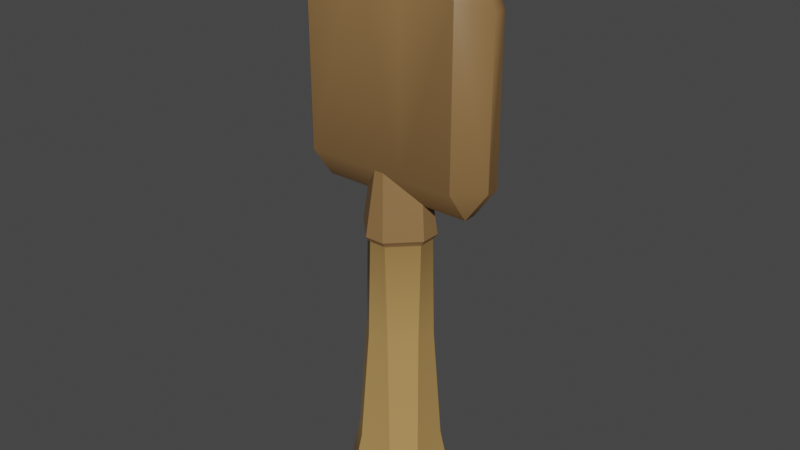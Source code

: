 # Source: Shovel_Wood.blend  (saved by Blender 3.0.42; exported with 4.5.12 LTS)
import bpy
from mathutils import Matrix  # noqa: F401  (used for matrix-valued properties, if any)

bpy.ops.wm.read_factory_settings(use_empty=True)
scene = bpy.context.scene
scene.name = 'Scene'

# ---- collections
col_collection = bpy.data.collections.new('Collection'); scene.collection.children.link(col_collection)

# ---- images (referenced by path relative to the original .blend; pixels are not part of the script)
import os
ASSET_DIR = os.environ.get("B2B_ASSET_DIR", "")  # directory of the original .blend (textures are referenced by path, not embedded)
HERE = os.path.dirname(os.path.abspath(__file__))  # packed textures are extracted next to this script under _unpacked/

def load_image(name, relpath, width, height, colorspace="sRGB"):
    """Load a texture the original file referenced (path relative to the .blend, or extracted next to this script)."""
    p = next((c for c in (os.path.join(HERE, relpath), os.path.join(ASSET_DIR, relpath)) if relpath and os.path.exists(c)), "")
    if p:
        img = bpy.data.images.load(p, check_existing=True)
        img.name = name
    else:  # same state as the original file: an image datablock whose file is absent (Cycles renders it pink)
        img = bpy.data.images.new(name, width, height)
        img.source = "FILE"
        img.filepath = "//" + (relpath or name)
    img.colorspace_settings.name = colorspace
    return img
img_atlas_png = load_image('Atlas.png', '_unpacked/Atlas.0503c194.png', 32, 32, 'sRGB')

# ---- materials (node trees are filled in below, after node groups)
mat_atlas = bpy.data.materials.new('Atlas')
mat_atlas.alpha_threshold = 0.0
mat_atlas.use_transparent_shadow = False
mat_atlas.roughness = 0.5

# ---- node groups
ng_auto_smooth = bpy.data.node_groups.new('Auto Smooth', 'GeometryNodeTree')
_s = ng_auto_smooth.interface.new_socket(name='Geometry', in_out='OUTPUT', socket_type='NodeSocketGeometry')
_s = ng_auto_smooth.interface.new_socket(name='Geometry', in_out='INPUT', socket_type='NodeSocketGeometry')
_s = ng_auto_smooth.interface.new_socket(name='Angle', in_out='INPUT', socket_type='NodeSocketFloat')
_s.subtype = 'ANGLE'
_s.min_value = 0.0
_s.max_value = 3.142
ng_auto_smooth.is_modifier = True
_N = ng_auto_smooth.nodes; _L = ng_auto_smooth.links
n0 = _N.new('NodeGroupOutput'); n0.name = 'Group Output'; n0.location = (480, -100)
n1 = _N.new('NodeGroupInput'); n1.name = 'Group Input'; n1.location = (-420, -300)
n2 = _N.new('NodeGroupInput'); n2.name = 'Group Input.001'; n2.location = (-60, -100)
n3 = _N.new('GeometryNodeSetShadeSmooth'); n3.name = 'Set Shade Smooth'; n3.location = (120, -100)
n3.domain = 'EDGE'
n4 = _N.new('GeometryNodeSetShadeSmooth'); n4.name = 'Set Shade Smooth.001'; n4.location = (300, -100)
n5 = _N.new('GeometryNodeInputMeshEdgeAngle'); n5.name = 'Edge Angle'; n5.location = (-420, -220)
n6 = _N.new('GeometryNodeInputEdgeSmooth'); n6.name = 'Is Edge Smooth'; n6.location = (-60, -160)
n7 = _N.new('GeometryNodeInputShadeSmooth'); n7.name = 'Is Face Smooth'; n7.location = (-240, -340)
n8 = _N.new('FunctionNodeBooleanMath'); n8.name = 'Boolean Math'; n8.location = (-60, -220)
n9 = _N.new('FunctionNodeCompare'); n9.name = 'Compare'; n9.location = (-240, -180)
n9.operation = 'LESS_EQUAL'
_L.new(n5.outputs[0], n9.inputs[0])
_L.new(n4.outputs[0], n0.inputs[0])
_L.new(n1.outputs[1], n9.inputs[1])
_L.new(n9.outputs[0], n8.inputs[0])
_L.new(n7.outputs[0], n8.inputs[1])
_L.new(n2.outputs[0], n3.inputs[0])
_L.new(n6.outputs[0], n3.inputs[1])
_L.new(n3.outputs[0], n4.inputs[0])
_L.new(n8.outputs[0], n3.inputs[2])
n0.is_active_output = True

# ---- material node trees
mat_atlas.use_nodes = True; mat_atlas.node_tree.nodes.clear()
_N = mat_atlas.node_tree.nodes; _L = mat_atlas.node_tree.links
n0 = _N.new('ShaderNodeTexImage'); n0.name = 'Image Texture'; n0.location = (-191, 307)
n0.width = 140
n0.image = img_atlas_png
n0.interpolation = 'Closest'
n1 = _N.new('ShaderNodeOutputMaterial'); n1.name = 'Material Output'; n1.location = (366, 293)
n2 = _N.new('ShaderNodeBsdfPrincipled'); n2.name = 'Principled BSDF'; n2.location = (45, 312)
n2.distribution = 'GGX'
n2.subsurface_method = 'RANDOM_WALK_SKIN'
n2.inputs[3].default_value = 1.45
n2.inputs[27].default_value = (0.0, 0.0, 0.0, 1.0)
n2.inputs[28].default_value = 1.0
_L.new(n0.outputs[0], n2.inputs[0])
_L.new(n2.outputs[0], n1.inputs[0])
n1.is_active_output = True

# ---- world
world_world = bpy.data.worlds.new('World'); scene.world = world_world
world_world.use_nodes = True; world_world.node_tree.nodes.clear()
_N = world_world.node_tree.nodes; _L = world_world.node_tree.links
n0 = _N.new('ShaderNodeOutputWorld'); n0.name = 'World Output'; n0.location = (300, 300)
n1 = _N.new('ShaderNodeBackground'); n1.name = 'Background'; n1.location = (10, 300)
n1.inputs[0].default_value = (0.05088, 0.05088, 0.05088, 1.0)
_L.new(n1.outputs[0], n0.inputs[0])
n0.is_active_output = True
world_world.color = (0.05088, 0.05088, 0.05088)
world_world.use_sun_shadow = False
world_world.sun_shadow_jitter_overblur = 0.0

# ---- meshes
me_cube_037 = bpy.data.meshes.new('Cube.037')
me_cube_037.from_pydata([(-0.125, -0.06415, -0.2126), (-0.07152, -0.07152, -0.3019), (-0.06415, -0.125, -0.2126), (-0.07566, -0.008731, 0.7987), (-0.008731, -0.07566, 0.7987), (-0.07152, 0.07152, -0.3019), (-0.125, 0.06415, -0.2126), (-0.06415, 0.125, -0.2126), (-0.008731, 0.07566, 0.7987), (-0.07566, 0.008731, 0.7987), (0.07152, -0.07152, -0.3019), (0.125, -0.06415, -0.2126), (0.06415, -0.125, -0.2126), (0.008731, -0.07566, 0.7987), (0.07566, -0.008731, 0.7987), (0.07152, 0.07152, -0.3019), (0.06415, 0.125, -0.2126), (0.125, 0.06415, -0.2126), (0.07566, 0.008731, 0.7987), (0.008731, 0.07566, 0.7987), (-0.09184, -0.02491, 0.5243), (-0.02491, -0.09184, 0.5243), (-0.09184, 0.02491, 0.5243), (-0.02491, 0.09184, 0.5243), (0.02491, 0.09184, 0.5243), (0.09184, 0.02491, 0.5243), (0.09184, -0.02491, 0.5243), (0.02491, -0.09184, 0.5243), (-0.292, -0.01803, 0.73), (-0.2253, -0.01803, 0.6372), (-0.2253, -0.08474, 0.73), (-0.2253, 0.01803, 0.6372), (-0.292, 0.01803, 0.73), (-0.2253, 0.08474, 0.73), (0.2253, 0.08474, 0.73), (0.292, 0.01803, 0.73), (0.2253, 0.01803, 0.6372), (0.2253, -0.01803, 0.6372), (0.292, -0.01803, 0.73), (0.2253, -0.08474, 0.73), (-0.292, -0.01803, 1.179), (-0.2253, -0.08474, 1.208), (-0.2296, -0.01803, 1.304), (-0.2296, 0.01803, 1.304), (-0.2253, 0.08474, 1.208), (-0.292, 0.01803, 1.179), (0.2253, 0.08474, 1.208), (0.2296, 0.01803, 1.304), (0.292, 0.01803, 1.179), (0.2296, -0.01803, 1.304), (0.2253, -0.08474, 1.208), (0.292, -0.01803, 1.179), (0.06671, 0.01803, 0.6372), (-0.06671, 0.01803, 0.6372), (-0.06671, 0.08474, 0.73), (0.06671, 0.08474, 0.73), (-0.06671, -0.01803, 0.6372), (0.06671, -0.01803, 0.6372), (0.06671, -0.08474, 0.73), (-0.06671, -0.08474, 0.73), (0.06238, 0.01803, 1.393), (0.06671, 0.08474, 1.291), (-0.06671, 0.08474, 1.291), (-0.06238, 0.01803, 1.393), (-0.06238, -0.01803, 1.393), (-0.06671, -0.08474, 1.291), (0.06671, -0.08474, 1.291), (0.06238, -0.01803, 1.393), (-0.02823, -0.1041, 0.5417), (-0.1041, -0.02823, 0.5417), (-0.02823, 0.1041, 0.5417), (-0.1041, 0.02823, 0.5417), (0.1041, 0.02823, 0.5417), (0.02823, 0.1041, 0.5417), (0.02823, -0.1041, 0.5417), (0.1041, -0.02823, 0.5417), (-0.03356, 0.09251, 0.2311), (-0.05224, 0.1083, -0.1074), (-0.1083, 0.05224, -0.1074), (-0.09251, 0.03356, 0.2311), (0.09251, 0.03356, 0.2311), (0.1083, 0.05224, -0.1074), (0.05224, 0.1083, -0.1074), (0.03356, 0.09251, 0.2311), (0.05224, -0.1083, -0.1074), (0.03356, -0.09251, 0.2311), (0.1083, -0.05224, -0.1074), (0.09251, -0.03356, 0.2311), (-0.05224, -0.1083, -0.1074), (-0.03356, -0.09251, 0.2311), (-0.09251, -0.03356, 0.2311), (-0.1083, -0.05224, -0.1074)], [], [(0, 91, 78, 6), (90, 20, 22, 79), (32, 28, 40, 45), (69, 3, 9, 71), (84, 88, 2, 12), (74, 13, 4, 68), (72, 18, 14, 75), (70, 8, 19, 73), (5, 15, 10, 1), (30, 59, 65, 41), (47, 60, 67, 49), (63, 43, 42, 64), (36, 37, 57, 52), (34, 55, 61, 46), (53, 56, 29, 31), (58, 39, 50, 66), (54, 33, 44, 62), (38, 35, 48, 51), (0, 1, 2), (5, 6, 7), (10, 11, 12), (15, 16, 17), (23, 24, 83, 76), (25, 26, 87, 80), (27, 21, 89, 85), (27, 85, 87, 26), (28, 29, 30), (31, 32, 33), (34, 35, 36), (37, 38, 39), (40, 41, 42), (43, 44, 45), (46, 47, 48), (49, 50, 51), (52, 53, 54, 55), (56, 57, 58, 59), (60, 61, 62, 63), (64, 65, 66, 67), (5, 1, 0, 6), (68, 4, 3, 69), (15, 5, 7, 16), (10, 15, 17, 11), (1, 10, 12, 2), (70, 23, 22, 71), (72, 25, 24, 73), (74, 27, 26, 75), (28, 32, 31, 29), (55, 34, 36, 52), (35, 38, 37, 36), (59, 30, 29, 56), (42, 43, 45, 40), (60, 47, 46, 61), (47, 49, 51, 48), (64, 42, 41, 65), (38, 51, 50, 39), (40, 28, 30, 41), (32, 45, 44, 33), (48, 35, 34, 46), (33, 54, 53, 31), (39, 58, 57, 37), (43, 63, 62, 44), (49, 67, 66, 50), (54, 62, 61, 55), (58, 66, 65, 59), (63, 64, 67, 60), (56, 53, 52, 57), (2, 88, 91, 0), (13, 74, 75, 14), (18, 72, 73, 19), (8, 70, 71, 9), (21, 68, 69, 20), (23, 70, 73, 24), (25, 72, 75, 26), (27, 74, 68, 21), (20, 69, 71, 22), (89, 21, 20, 90), (84, 12, 11, 86), (81, 86, 11, 17), (77, 82, 16, 7), (25, 80, 83, 24), (23, 76, 79, 22), (81, 17, 16, 82), (89, 90, 91, 88), (88, 84, 85, 89), (84, 86, 87, 85), (81, 82, 83, 80), (77, 78, 79, 76), (86, 81, 80, 87), (82, 77, 76, 83), (90, 79, 78, 91), (77, 7, 6, 78)])
me_cube_037.polygons.foreach_set('use_smooth', [True] * 91)
_uv = me_cube_037.uv_layers.new(name='UVMap')
_uv.uv.foreach_set('vector', [0.04275, 0.8327, 0.04275, 0.8327, 0.04275, 0.8327, 0.04275, 0.8327, 0.04275, 0.8327, 0.04275, 0.8327, 0.04275, 0.8327, 0.04275, 0.8327, 0.0784, 0.8288, 0.0784, 0.8288, 0.0784, 0.8288, 0.0784, 0.8288, 0.0784, 0.8288, 0.0784, 0.8288, 0.0784, 0.8288, 0.0784, 0.8288, 0.04275, 0.8327, 0.04275, 0.8327, 0.04275, 0.8327, 0.04275, 0.8327, 0.0784, 0.8288, 0.0784, 0.8288, 0.0784, 0.8288, 0.0784, 0.8288, 0.0784, 0.8288, 0.0784, 0.8288, 0.0784, 0.8288, 0.0784, 0.8288, 0.0784, 0.8288, 0.0784, 0.8288, 0.0784, 0.8288, 0.0784, 0.8288, 0.04275, 0.8327, 0.04275, 0.8327, 0.04275, 0.8327, 0.04275, 0.8327, 0.0784, 0.8288, 0.0784, 0.8288, 0.0784, 0.8288, 0.0784, 0.8288, 0.0784, 0.8288, 0.0784, 0.8288, 0.0784, 0.8288, 0.0784, 0.8288, 0.0784, 0.8288, 0.0784, 0.8288, 0.0784, 0.8288, 0.0784, 0.8288, 0.0784, 0.8288, 0.0784, 0.8288, 0.0784, 0.8288, 0.0784, 0.8288, 0.0784, 0.8288, 0.0784, 0.8288, 0.0784, 0.8288, 0.0784, 0.8288, 0.0784, 0.8288, 0.0784, 0.8288, 0.0784, 0.8288, 0.0784, 0.8288, 0.0784, 0.8288, 0.0784, 0.8288, 0.0784, 0.8288, 0.0784, 0.8288, 0.0784, 0.8288, 0.0784, 0.8288, 0.0784, 0.8288, 0.0784, 0.8288, 0.0784, 0.8288, 0.0784, 0.8288, 0.0784, 0.8288, 0.0784, 0.8288, 0.04275, 0.8327, 0.04275, 0.8327, 0.04275, 0.8327, 0.04275, 0.8327, 0.04275, 0.8327, 0.04275, 0.8327, 0.04275, 0.8327, 0.04275, 0.8327, 0.04275, 0.8327, 0.04275, 0.8327, 0.04275, 0.8327, 0.04275, 0.8327, 0.04275, 0.8327, 0.04275, 0.8327, 0.04275, 0.8327, 0.04275, 0.8327, 0.04275, 0.8327, 0.04275, 0.8327, 0.04275, 0.8327, 0.04275, 0.8327, 0.04275, 0.8327, 0.04275, 0.8327, 0.04275, 0.8327, 0.04275, 0.8327, 0.04275, 0.8327, 0.04275, 0.8327, 0.04275, 0.8327, 0.04275, 0.8327, 0.0784, 0.8288, 0.0784, 0.8288, 0.0784, 0.8288, 0.0784, 0.8288, 0.0784, 0.8288, 0.0784, 0.8288, 0.0784, 0.8288, 0.0784, 0.8288, 0.0784, 0.8288, 0.0784, 0.8288, 0.0784, 0.8288, 0.0784, 0.8288, 0.0784, 0.8288, 0.0784, 0.8288, 0.0784, 0.8288, 0.0784, 0.8288, 0.0784, 0.8288, 0.0784, 0.8288, 0.0784, 0.8288, 0.0784, 0.8288, 0.0784, 0.8288, 0.0784, 0.8288, 0.0784, 0.8288, 0.0784, 0.8288, 0.0784, 0.8288, 0.0784, 0.8288, 0.0784, 0.8288, 0.0784, 0.8288, 0.0784, 0.8288, 0.0784, 0.8288, 0.0784, 0.8288, 0.0784, 0.8288, 0.0784, 0.8288, 0.0784, 0.8288, 0.0784, 0.8288, 0.0784, 0.8288, 0.0784, 0.8288, 0.0784, 0.8288, 0.0784, 0.8288, 0.0784, 0.8288, 0.04275, 0.8327, 0.04275, 0.8327, 0.04275, 0.8327, 0.04275, 0.8327, 0.0784, 0.8288, 0.0784, 0.8288, 0.0784, 0.8288, 0.0784, 0.8288, 0.04275, 0.8327, 0.04275, 0.8327, 0.04275, 0.8327, 0.04275, 0.8327, 0.04275, 0.8327, 0.04275, 0.8327, 0.04275, 0.8327, 0.04275, 0.8327, 0.04275, 0.8327, 0.04275, 0.8327, 0.04275, 0.8327, 0.04275, 0.8327, 0.0784, 0.8288, 0.0784, 0.8288, 0.0784, 0.8288, 0.0784, 0.8288, 0.0784, 0.8288, 0.0784, 0.8288, 0.0784, 0.8288, 0.0784, 0.8288, 0.0784, 0.8288, 0.0784, 0.8288, 0.0784, 0.8288, 0.0784, 0.8288, 0.0784, 0.8288, 0.0784, 0.8288, 0.0784, 0.8288, 0.0784, 0.8288, 0.0784, 0.8288, 0.0784, 0.8288, 0.0784, 0.8288, 0.0784, 0.8288, 0.0784, 0.8288, 0.0784, 0.8288, 0.0784, 0.8288, 0.0784, 0.8288, 0.0784, 0.8288, 0.0784, 0.8288, 0.0784, 0.8288, 0.0784, 0.8288, 0.0784, 0.8288, 0.0784, 0.8288, 0.0784, 0.8288, 0.0784, 0.8288, 0.0784, 0.8288, 0.0784, 0.8288, 0.0784, 0.8288, 0.0784, 0.8288, 0.0784, 0.8288, 0.0784, 0.8288, 0.0784, 0.8288, 0.0784, 0.8288, 0.0784, 0.8288, 0.0784, 0.8288, 0.0784, 0.8288, 0.0784, 0.8288, 0.0784, 0.8288, 0.0784, 0.8288, 0.0784, 0.8288, 0.0784, 0.8288, 0.0784, 0.8288, 0.0784, 0.8288, 0.0784, 0.8288, 0.0784, 0.8288, 0.0784, 0.8288, 0.0784, 0.8288, 0.0784, 0.8288, 0.0784, 0.8288, 0.0784, 0.8288, 0.0784, 0.8288, 0.0784, 0.8288, 0.0784, 0.8288, 0.0784, 0.8288, 0.0784, 0.8288, 0.0784, 0.8288, 0.0784, 0.8288, 0.0784, 0.8288, 0.0784, 0.8288, 0.0784, 0.8288, 0.0784, 0.8288, 0.0784, 0.8288, 0.0784, 0.8288, 0.0784, 0.8288, 0.0784, 0.8288, 0.0784, 0.8288, 0.0784, 0.8288, 0.0784, 0.8288, 0.0784, 0.8288, 0.0784, 0.8288, 0.0784, 0.8288, 0.0784, 0.8288, 0.0784, 0.8288, 0.0784, 0.8288, 0.0784, 0.8288, 0.0784, 0.8288, 0.0784, 0.8288, 0.0784, 0.8288, 0.0784, 0.8288, 0.0784, 0.8288, 0.0784, 0.8288, 0.0784, 0.8288, 0.0784, 0.8288, 0.0784, 0.8288, 0.0784, 0.8288, 0.04275, 0.8327, 0.04275, 0.8327, 0.04275, 0.8327, 0.04275, 0.8327, 0.0784, 0.8288, 0.0784, 0.8288, 0.0784, 0.8288, 0.0784, 0.8288, 0.0784, 0.8288, 0.0784, 0.8288, 0.0784, 0.8288, 0.0784, 0.8288, 0.0784, 0.8288, 0.0784, 0.8288, 0.0784, 0.8288, 0.0784, 0.8288, 0.0784, 0.8288, 0.0784, 0.8288, 0.0784, 0.8288, 0.0784, 0.8288, 0.0784, 0.8288, 0.0784, 0.8288, 0.0784, 0.8288, 0.0784, 0.8288, 0.0784, 0.8288, 0.0784, 0.8288, 0.0784, 0.8288, 0.0784, 0.8288, 0.0784, 0.8288, 0.0784, 0.8288, 0.0784, 0.8288, 0.0784, 0.8288, 0.0784, 0.8288, 0.0784, 0.8288, 0.0784, 0.8288, 0.0784, 0.8288, 0.04275, 0.8327, 0.04275, 0.8327, 0.04275, 0.8327, 0.04275, 0.8327, 0.04275, 0.8327, 0.04275, 0.8327, 0.04275, 0.8327, 0.04275, 0.8327, 0.04275, 0.8327, 0.04275, 0.8327, 0.04275, 0.8327, 0.04275, 0.8327, 0.04275, 0.8327, 0.04275, 0.8327, 0.04275, 0.8327, 0.04275, 0.8327, 0.04275, 0.8327, 0.04275, 0.8327, 0.04275, 0.8327, 0.04275, 0.8327, 0.04275, 0.8327, 0.04275, 0.8327, 0.04275, 0.8327, 0.04275, 0.8327, 0.04275, 0.8327, 0.04275, 0.8327, 0.04275, 0.8327, 0.04275, 0.8327, 0.04275, 0.8327, 0.04275, 0.8327, 0.04275, 0.8327, 0.04275, 0.8327, 0.04275, 0.8327, 0.04275, 0.8327, 0.04275, 0.8327, 0.04275, 0.8327, 0.04275, 0.8327, 0.04275, 0.8327, 0.04275, 0.8327, 0.04275, 0.8327, 0.04275, 0.8327, 0.04275, 0.8327, 0.04275, 0.8327, 0.04275, 0.8327, 0.04275, 0.8327, 0.04275, 0.8327, 0.04275, 0.8327, 0.04275, 0.8327, 0.04275, 0.8327, 0.04275, 0.8327, 0.04275, 0.8327, 0.04275, 0.8327, 0.04275, 0.8327, 0.04275, 0.8327, 0.04275, 0.8327, 0.04275, 0.8327, 0.04275, 0.8327, 0.04275, 0.8327, 0.04275, 0.8327, 0.04275, 0.8327, 0.04275, 0.8327, 0.04275, 0.8327, 0.04275, 0.8327, 0.04275, 0.8327])
me_cube_037.materials.append(mat_atlas)
me_cube_037.use_remesh_preserve_volume = False
me_cube_037.use_remesh_preserve_attributes = False
me_cube_037.use_mirror_vertex_groups = False
me_cube_037.update()

# ---- objects
ob_shovel_wood = bpy.data.objects.new('Shovel_Wood', me_cube_037)

# ---- transforms, parenting, visibility, modifiers, constraints
ob_shovel_wood.location = (0.0, 0.0, 0.0)
ob_shovel_wood.lineart.crease_threshold = 0.0
_vg = ob_shovel_wood.vertex_groups.new(name='Group')
_m = ob_shovel_wood.modifiers.new('Auto Smooth', 'NODES')
_m.node_group = ng_auto_smooth
_gi = [s.identifier for s in ng_auto_smooth.interface.items_tree if s.item_type == 'SOCKET' and s.in_out == 'INPUT']
_m[_gi[1]] = 0.6475  # Angle

# ---- collection membership
col_collection.objects.link(ob_shovel_wood)

# ---- scene / render settings (as saved in the file)
scene.frame_start = 1; scene.frame_end = 250; scene.frame_set(1)
scene.render.engine = 'BLENDER_EEVEE_NEXT'
scene.cycles.sampling_pattern = 'TABULATED_SOBOL'
scene.cycles.use_light_tree = False
scene.view_settings.view_transform = 'Filmic'
bpy.context.view_layer.update()

# ---- added for rendering (the .blend has no active camera and no usable light): camera, sun
cam_auto = bpy.data.cameras.new('AutoCamera')
cam_auto.lens = 50.0
cam_auto.sensor_width = 36.0
cam_auto.clip_end = 1000.0
ob_auto_camera = bpy.data.objects.new('AutoCamera', cam_auto)
scene.collection.objects.link(ob_auto_camera)
ob_auto_camera.location = (1.6744, -2.00928, 1.88492)
ob_auto_camera.rotation_euler = (1.09748, -7.21219e-08, 0.694738)
scene.camera = ob_auto_camera
light_auto_sun = bpy.data.lights.new('AutoSun', 'SUN')
light_auto_sun.energy = 3.0
light_auto_sun.angle = 0.0523599
ob_auto_sun = bpy.data.objects.new('AutoSun', light_auto_sun)
scene.collection.objects.link(ob_auto_sun)
ob_auto_sun.rotation_euler = (0.872665, 0.174533, 0.523599)
bpy.context.view_layer.update()
